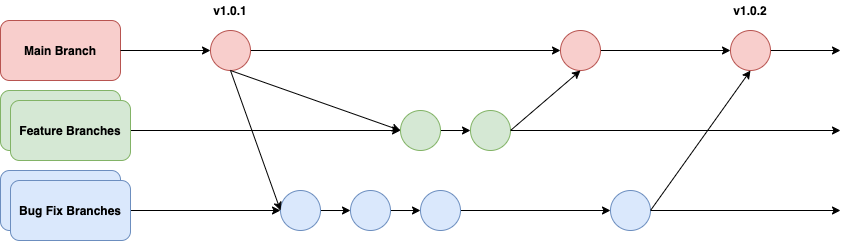

The diagram above was exported from draw.io. Its source (the exported page's mxGraphModel, read from the mxfile embedded in the PNG):
<mxGraphModel dx="2066" dy="1130" grid="1" gridSize="10" guides="1" tooltips="1" connect="1" arrows="1" fold="1" page="1" pageScale="1" pageWidth="1100" pageHeight="850" math="0" shadow="0">
  <root>
    <mxCell id="0" />
    <mxCell id="1" parent="0" />
    <mxCell id="pHBdVyG6SNBCfJF0SxuJ-3" value="Main Branch" style="rounded=1;whiteSpace=wrap;html=1;fillColor=#f8cecc;strokeColor=#b85450;fontStyle=1" vertex="1" parent="1">
      <mxGeometry x="20" y="50" width="120" height="60" as="geometry" />
    </mxCell>
    <mxCell id="pHBdVyG6SNBCfJF0SxuJ-4" value="" style="rounded=1;whiteSpace=wrap;html=1;fillColor=#d5e8d4;strokeColor=#82b366;" vertex="1" parent="1">
      <mxGeometry x="20" y="120" width="120" height="60" as="geometry" />
    </mxCell>
    <mxCell id="pHBdVyG6SNBCfJF0SxuJ-35" style="edgeStyle=orthogonalEdgeStyle;rounded=0;orthogonalLoop=1;jettySize=auto;html=1;entryX=0;entryY=0.5;entryDx=0;entryDy=0;" edge="1" parent="1" source="pHBdVyG6SNBCfJF0SxuJ-5" target="pHBdVyG6SNBCfJF0SxuJ-10">
      <mxGeometry relative="1" as="geometry" />
    </mxCell>
    <mxCell id="pHBdVyG6SNBCfJF0SxuJ-5" value="Feature Branches" style="rounded=1;whiteSpace=wrap;html=1;fillColor=#d5e8d4;strokeColor=#82b366;fontStyle=1" vertex="1" parent="1">
      <mxGeometry x="30" y="130" width="120" height="60" as="geometry" />
    </mxCell>
    <mxCell id="pHBdVyG6SNBCfJF0SxuJ-6" value="" style="rounded=1;whiteSpace=wrap;html=1;fillColor=#dae8fc;strokeColor=#6c8ebf;" vertex="1" parent="1">
      <mxGeometry x="20" y="200" width="120" height="60" as="geometry" />
    </mxCell>
    <mxCell id="pHBdVyG6SNBCfJF0SxuJ-36" style="edgeStyle=orthogonalEdgeStyle;rounded=0;orthogonalLoop=1;jettySize=auto;html=1;entryX=0;entryY=0.5;entryDx=0;entryDy=0;" edge="1" parent="1" source="pHBdVyG6SNBCfJF0SxuJ-7" target="pHBdVyG6SNBCfJF0SxuJ-12">
      <mxGeometry relative="1" as="geometry" />
    </mxCell>
    <mxCell id="pHBdVyG6SNBCfJF0SxuJ-7" value="Bug Fix Branches" style="rounded=1;whiteSpace=wrap;html=1;fontStyle=1;fillColor=#dae8fc;strokeColor=#6c8ebf;" vertex="1" parent="1">
      <mxGeometry x="30" y="210" width="120" height="60" as="geometry" />
    </mxCell>
    <mxCell id="pHBdVyG6SNBCfJF0SxuJ-21" style="edgeStyle=orthogonalEdgeStyle;rounded=0;orthogonalLoop=1;jettySize=auto;html=1;entryX=0;entryY=0.5;entryDx=0;entryDy=0;" edge="1" parent="1" source="pHBdVyG6SNBCfJF0SxuJ-8" target="pHBdVyG6SNBCfJF0SxuJ-16">
      <mxGeometry relative="1" as="geometry">
        <mxPoint x="370" y="70" as="targetPoint" />
      </mxGeometry>
    </mxCell>
    <mxCell id="pHBdVyG6SNBCfJF0SxuJ-8" value="" style="ellipse;whiteSpace=wrap;html=1;aspect=fixed;fillColor=#f8cecc;strokeColor=#b85450;" vertex="1" parent="1">
      <mxGeometry x="230" y="60" width="40" height="40" as="geometry" />
    </mxCell>
    <mxCell id="pHBdVyG6SNBCfJF0SxuJ-37" style="edgeStyle=orthogonalEdgeStyle;rounded=0;orthogonalLoop=1;jettySize=auto;html=1;" edge="1" parent="1" source="pHBdVyG6SNBCfJF0SxuJ-9">
      <mxGeometry relative="1" as="geometry">
        <mxPoint x="860" y="160" as="targetPoint" />
      </mxGeometry>
    </mxCell>
    <mxCell id="pHBdVyG6SNBCfJF0SxuJ-9" value="" style="ellipse;whiteSpace=wrap;html=1;aspect=fixed;fillColor=#d5e8d4;strokeColor=#82b366;" vertex="1" parent="1">
      <mxGeometry x="490" y="140" width="40" height="40" as="geometry" />
    </mxCell>
    <mxCell id="pHBdVyG6SNBCfJF0SxuJ-27" style="edgeStyle=orthogonalEdgeStyle;rounded=0;orthogonalLoop=1;jettySize=auto;html=1;entryX=0;entryY=0.5;entryDx=0;entryDy=0;" edge="1" parent="1" source="pHBdVyG6SNBCfJF0SxuJ-10" target="pHBdVyG6SNBCfJF0SxuJ-9">
      <mxGeometry relative="1" as="geometry" />
    </mxCell>
    <mxCell id="pHBdVyG6SNBCfJF0SxuJ-10" value="" style="ellipse;whiteSpace=wrap;html=1;aspect=fixed;fillColor=#d5e8d4;strokeColor=#82b366;" vertex="1" parent="1">
      <mxGeometry x="420" y="140" width="40" height="40" as="geometry" />
    </mxCell>
    <mxCell id="pHBdVyG6SNBCfJF0SxuJ-29" style="edgeStyle=orthogonalEdgeStyle;rounded=0;orthogonalLoop=1;jettySize=auto;html=1;" edge="1" parent="1" source="pHBdVyG6SNBCfJF0SxuJ-12" target="pHBdVyG6SNBCfJF0SxuJ-13">
      <mxGeometry relative="1" as="geometry" />
    </mxCell>
    <mxCell id="pHBdVyG6SNBCfJF0SxuJ-12" value="" style="ellipse;whiteSpace=wrap;html=1;aspect=fixed;fillColor=#dae8fc;strokeColor=#6c8ebf;" vertex="1" parent="1">
      <mxGeometry x="300" y="220" width="40" height="40" as="geometry" />
    </mxCell>
    <mxCell id="pHBdVyG6SNBCfJF0SxuJ-30" style="edgeStyle=orthogonalEdgeStyle;rounded=0;orthogonalLoop=1;jettySize=auto;html=1;" edge="1" parent="1" source="pHBdVyG6SNBCfJF0SxuJ-13" target="pHBdVyG6SNBCfJF0SxuJ-14">
      <mxGeometry relative="1" as="geometry" />
    </mxCell>
    <mxCell id="pHBdVyG6SNBCfJF0SxuJ-13" value="" style="ellipse;whiteSpace=wrap;html=1;aspect=fixed;fillColor=#dae8fc;strokeColor=#6c8ebf;" vertex="1" parent="1">
      <mxGeometry x="370" y="220" width="40" height="40" as="geometry" />
    </mxCell>
    <mxCell id="pHBdVyG6SNBCfJF0SxuJ-31" style="edgeStyle=orthogonalEdgeStyle;rounded=0;orthogonalLoop=1;jettySize=auto;html=1;entryX=0;entryY=0.5;entryDx=0;entryDy=0;" edge="1" parent="1" source="pHBdVyG6SNBCfJF0SxuJ-14" target="pHBdVyG6SNBCfJF0SxuJ-15">
      <mxGeometry relative="1" as="geometry" />
    </mxCell>
    <mxCell id="pHBdVyG6SNBCfJF0SxuJ-14" value="" style="ellipse;whiteSpace=wrap;html=1;aspect=fixed;fillColor=#dae8fc;strokeColor=#6c8ebf;" vertex="1" parent="1">
      <mxGeometry x="440" y="220" width="40" height="40" as="geometry" />
    </mxCell>
    <mxCell id="pHBdVyG6SNBCfJF0SxuJ-38" style="edgeStyle=orthogonalEdgeStyle;rounded=0;orthogonalLoop=1;jettySize=auto;html=1;" edge="1" parent="1" source="pHBdVyG6SNBCfJF0SxuJ-15">
      <mxGeometry relative="1" as="geometry">
        <mxPoint x="860" y="240" as="targetPoint" />
      </mxGeometry>
    </mxCell>
    <mxCell id="pHBdVyG6SNBCfJF0SxuJ-15" value="" style="ellipse;whiteSpace=wrap;html=1;aspect=fixed;fillColor=#dae8fc;strokeColor=#6c8ebf;" vertex="1" parent="1">
      <mxGeometry x="630" y="220" width="40" height="40" as="geometry" />
    </mxCell>
    <mxCell id="pHBdVyG6SNBCfJF0SxuJ-23" style="edgeStyle=orthogonalEdgeStyle;rounded=0;orthogonalLoop=1;jettySize=auto;html=1;entryX=0;entryY=0.5;entryDx=0;entryDy=0;" edge="1" parent="1" source="pHBdVyG6SNBCfJF0SxuJ-16" target="pHBdVyG6SNBCfJF0SxuJ-17">
      <mxGeometry relative="1" as="geometry" />
    </mxCell>
    <mxCell id="pHBdVyG6SNBCfJF0SxuJ-16" value="" style="ellipse;whiteSpace=wrap;html=1;aspect=fixed;fillColor=#f8cecc;strokeColor=#b85450;" vertex="1" parent="1">
      <mxGeometry x="580" y="60" width="40" height="40" as="geometry" />
    </mxCell>
    <mxCell id="pHBdVyG6SNBCfJF0SxuJ-24" style="edgeStyle=orthogonalEdgeStyle;rounded=0;orthogonalLoop=1;jettySize=auto;html=1;" edge="1" parent="1" source="pHBdVyG6SNBCfJF0SxuJ-17">
      <mxGeometry relative="1" as="geometry">
        <mxPoint x="860" y="80" as="targetPoint" />
      </mxGeometry>
    </mxCell>
    <mxCell id="pHBdVyG6SNBCfJF0SxuJ-17" value="" style="ellipse;whiteSpace=wrap;html=1;aspect=fixed;fillColor=#f8cecc;strokeColor=#b85450;" vertex="1" parent="1">
      <mxGeometry x="750" y="60" width="40" height="40" as="geometry" />
    </mxCell>
    <mxCell id="pHBdVyG6SNBCfJF0SxuJ-19" value="" style="endArrow=classic;html=1;entryX=0;entryY=0.5;entryDx=0;entryDy=0;exitX=1;exitY=0.5;exitDx=0;exitDy=0;" edge="1" parent="1" source="pHBdVyG6SNBCfJF0SxuJ-3" target="pHBdVyG6SNBCfJF0SxuJ-8">
      <mxGeometry width="50" height="50" relative="1" as="geometry">
        <mxPoint x="20" y="420" as="sourcePoint" />
        <mxPoint x="210" y="70" as="targetPoint" />
      </mxGeometry>
    </mxCell>
    <mxCell id="pHBdVyG6SNBCfJF0SxuJ-26" value="" style="endArrow=classic;html=1;entryX=0;entryY=0.5;entryDx=0;entryDy=0;exitX=0.5;exitY=1;exitDx=0;exitDy=0;" edge="1" parent="1" source="pHBdVyG6SNBCfJF0SxuJ-8" target="pHBdVyG6SNBCfJF0SxuJ-10">
      <mxGeometry width="50" height="50" relative="1" as="geometry">
        <mxPoint x="390" y="90" as="sourcePoint" />
        <mxPoint x="70" y="370" as="targetPoint" />
      </mxGeometry>
    </mxCell>
    <mxCell id="pHBdVyG6SNBCfJF0SxuJ-28" value="" style="endArrow=classic;html=1;entryX=0.5;entryY=1;entryDx=0;entryDy=0;exitX=1;exitY=0.5;exitDx=0;exitDy=0;" edge="1" parent="1" source="pHBdVyG6SNBCfJF0SxuJ-9" target="pHBdVyG6SNBCfJF0SxuJ-16">
      <mxGeometry width="50" height="50" relative="1" as="geometry">
        <mxPoint x="420" y="610" as="sourcePoint" />
        <mxPoint x="470" y="560" as="targetPoint" />
      </mxGeometry>
    </mxCell>
    <mxCell id="pHBdVyG6SNBCfJF0SxuJ-32" value="" style="endArrow=classic;html=1;entryX=0;entryY=0.5;entryDx=0;entryDy=0;exitX=0.5;exitY=1;exitDx=0;exitDy=0;" edge="1" parent="1" source="pHBdVyG6SNBCfJF0SxuJ-8" target="pHBdVyG6SNBCfJF0SxuJ-12">
      <mxGeometry width="50" height="50" relative="1" as="geometry">
        <mxPoint y="490" as="sourcePoint" />
        <mxPoint x="50" y="440" as="targetPoint" />
      </mxGeometry>
    </mxCell>
    <mxCell id="pHBdVyG6SNBCfJF0SxuJ-33" value="" style="endArrow=classic;html=1;exitX=1;exitY=0.5;exitDx=0;exitDy=0;entryX=0.5;entryY=1;entryDx=0;entryDy=0;" edge="1" parent="1" source="pHBdVyG6SNBCfJF0SxuJ-15" target="pHBdVyG6SNBCfJF0SxuJ-17">
      <mxGeometry width="50" height="50" relative="1" as="geometry">
        <mxPoint x="20" y="420" as="sourcePoint" />
        <mxPoint x="70" y="370" as="targetPoint" />
      </mxGeometry>
    </mxCell>
    <mxCell id="pHBdVyG6SNBCfJF0SxuJ-39" value="v1.0.1" style="text;html=1;strokeColor=none;fillColor=none;align=center;verticalAlign=middle;whiteSpace=wrap;rounded=0;fontStyle=1" vertex="1" parent="1">
      <mxGeometry x="230" y="30" width="40" height="20" as="geometry" />
    </mxCell>
    <mxCell id="pHBdVyG6SNBCfJF0SxuJ-40" value="v1.0.2" style="text;html=1;strokeColor=none;fillColor=none;align=center;verticalAlign=middle;whiteSpace=wrap;rounded=0;fontStyle=1" vertex="1" parent="1">
      <mxGeometry x="750" y="30" width="40" height="20" as="geometry" />
    </mxCell>
  </root>
</mxGraphModel>